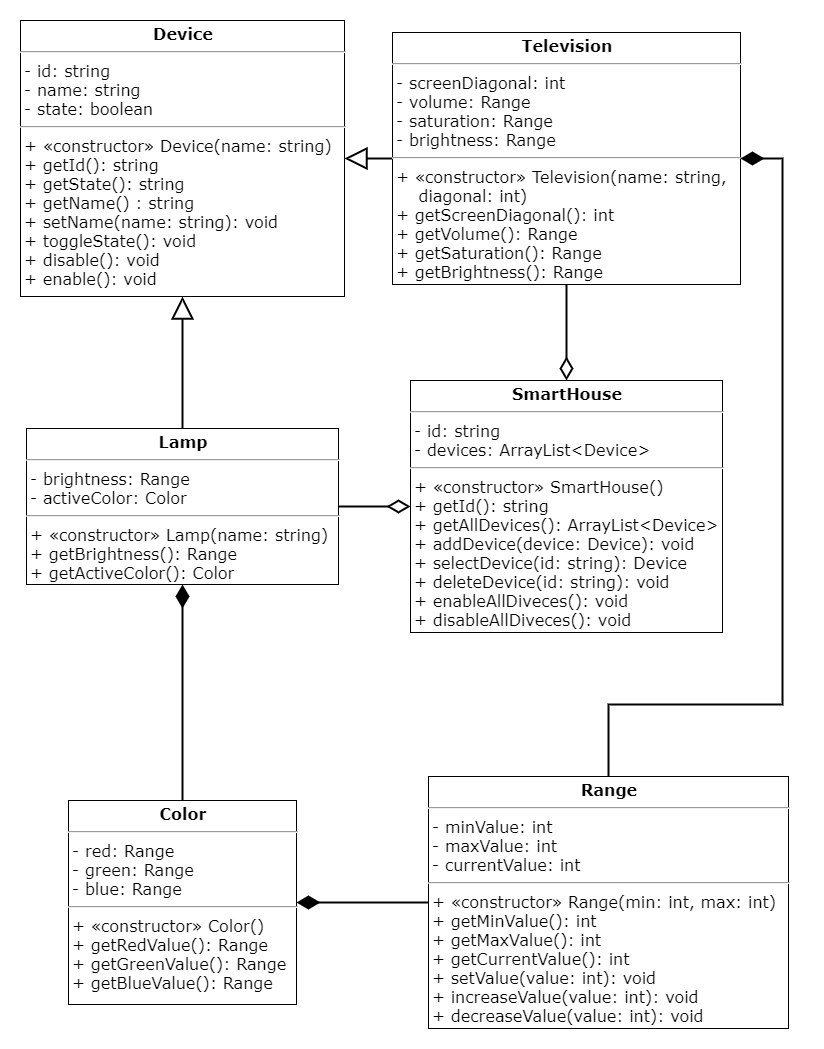

The diagram above was exported from draw.io. Its source (the exported page's mxGraphModel, read from the mxfile embedded in the PNG):
<mxGraphModel dx="1483" dy="759" grid="1" gridSize="12" guides="1" tooltips="1" connect="1" arrows="1" fold="1" page="1" pageScale="1" pageWidth="827" pageHeight="1169" background="#ffffff" math="0" shadow="0">
  <root>
    <mxCell id="0" />
    <mxCell id="1" parent="0" />
    <mxCell id="5d2195bd80daf111-18" value="&lt;p style=&quot;margin: 4px 0px 0px; text-align: center; font-size: 16px;&quot;&gt;&lt;b style=&quot;font-size: 16px;&quot;&gt;&lt;font style=&quot;font-size: 16px;&quot;&gt;Device&lt;/font&gt;&lt;/b&gt;&lt;/p&gt;&lt;hr style=&quot;font-size: 16px;&quot;&gt;&lt;p style=&quot;margin: 0px 0px 0px 4px; font-size: 16px;&quot;&gt;&lt;font style=&quot;font-size: 16px;&quot;&gt;- id: string&lt;/font&gt;&lt;/p&gt;&lt;p style=&quot;margin: 0px 0px 0px 4px; font-size: 16px;&quot;&gt;&lt;font style=&quot;font-size: 16px;&quot;&gt;- name: string&lt;br style=&quot;font-size: 16px;&quot;&gt;- state: boolean&lt;/font&gt;&lt;/p&gt;&lt;hr style=&quot;font-size: 16px;&quot;&gt;&lt;p style=&quot;margin: 0px 0px 0px 4px; font-size: 16px;&quot;&gt;&lt;font style=&quot;font-size: 16px;&quot;&gt;+&amp;nbsp;&lt;span style=&quot;font-size: 16px;&quot;&gt;«constructor» Device(name: string&lt;/span&gt;&lt;span style=&quot;font-size: 16px;&quot;&gt;)&amp;nbsp;&lt;/span&gt;&lt;/font&gt;&lt;/p&gt;&lt;p style=&quot;margin: 0px 0px 0px 4px; font-size: 16px;&quot;&gt;&lt;font style=&quot;font-size: 16px;&quot;&gt;+ getId(): string&lt;/font&gt;&lt;/p&gt;&lt;p style=&quot;margin: 0px 0px 0px 4px; font-size: 16px;&quot;&gt;&lt;font style=&quot;font-size: 16px;&quot;&gt;+ getState(): string&lt;/font&gt;&lt;/p&gt;&lt;p style=&quot;margin: 0px 0px 0px 4px; font-size: 16px;&quot;&gt;&lt;font style=&quot;font-size: 16px;&quot;&gt;+ getName() : string&lt;br style=&quot;font-size: 16px;&quot;&gt;&lt;/font&gt;&lt;/p&gt;&lt;p style=&quot;margin: 0px 0px 0px 4px; font-size: 16px;&quot;&gt;&lt;font style=&quot;font-size: 16px;&quot;&gt;+ setName(name: string): void&lt;br style=&quot;font-size: 16px;&quot;&gt;&lt;/font&gt;&lt;/p&gt;&lt;p style=&quot;margin: 0px 0px 0px 4px; font-size: 16px;&quot;&gt;&lt;font style=&quot;font-size: 16px;&quot;&gt;+ toggleState(): void&lt;/font&gt;&lt;/p&gt;&lt;p style=&quot;margin: 0px 0px 0px 4px; font-size: 16px;&quot;&gt;&lt;font style=&quot;font-size: 16px;&quot;&gt;+ disable(): void&lt;/font&gt;&lt;/p&gt;&lt;p style=&quot;margin: 0px 0px 0px 4px; font-size: 16px;&quot;&gt;&lt;font style=&quot;font-size: 16px;&quot;&gt;+ enable(): void&lt;/font&gt;&lt;/p&gt;&lt;p style=&quot;margin: 0px 0px 0px 4px; font-size: 16px;&quot;&gt;&lt;br style=&quot;font-size: 16px;&quot;&gt;&lt;/p&gt;" style="verticalAlign=top;align=left;overflow=fill;fontSize=16;fontFamily=Verdana;html=1;rounded=0;shadow=0;comic=0;labelBackgroundColor=none;strokeWidth=1" parent="1" vertex="1">
      <mxGeometry x="30" y="72" width="324" height="276" as="geometry" />
    </mxCell>
    <mxCell id="eGvVzG7AGnnClOdw0Uho-1" style="edgeStyle=orthogonalEdgeStyle;rounded=0;orthogonalLoop=1;jettySize=auto;html=1;exitX=0.5;exitY=1;exitDx=0;exitDy=0;" parent="1" source="5d2195bd80daf111-18" target="5d2195bd80daf111-18" edge="1">
      <mxGeometry relative="1" as="geometry" />
    </mxCell>
    <mxCell id="xbyayHR8wlCIUBCcTG-p-8" style="edgeStyle=orthogonalEdgeStyle;rounded=0;orthogonalLoop=1;jettySize=auto;html=1;endArrow=block;endFill=0;endSize=18;strokeWidth=2;fontFamily=Verdana;fontSize=16;" edge="1" parent="1" source="eGvVzG7AGnnClOdw0Uho-2" target="5d2195bd80daf111-18">
      <mxGeometry relative="1" as="geometry" />
    </mxCell>
    <mxCell id="xbyayHR8wlCIUBCcTG-p-10" style="edgeStyle=orthogonalEdgeStyle;rounded=0;orthogonalLoop=1;jettySize=auto;html=1;endArrow=diamondThin;endFill=0;endSize=18;strokeWidth=2;fontFamily=Verdana;fontSize=16;" edge="1" parent="1" source="eGvVzG7AGnnClOdw0Uho-2" target="eGvVzG7AGnnClOdw0Uho-6">
      <mxGeometry relative="1" as="geometry" />
    </mxCell>
    <mxCell id="eGvVzG7AGnnClOdw0Uho-2" value="&lt;p style=&quot;margin: 4px 0px 0px; text-align: center; font-size: 16px;&quot;&gt;&lt;b style=&quot;font-size: 16px;&quot;&gt;&lt;font style=&quot;font-size: 16px;&quot;&gt;Television&lt;/font&gt;&lt;/b&gt;&lt;/p&gt;&lt;hr style=&quot;font-size: 16px;&quot;&gt;&lt;p style=&quot;margin: 0px 0px 0px 4px; font-size: 16px;&quot;&gt;&lt;font style=&quot;font-size: 16px;&quot;&gt;- screenDiagonal: int&lt;br style=&quot;font-size: 16px;&quot;&gt;&lt;/font&gt;&lt;/p&gt;&lt;p style=&quot;margin: 0px 0px 0px 4px; font-size: 16px;&quot;&gt;&lt;font style=&quot;font-size: 16px;&quot;&gt;- volume: Range&lt;br style=&quot;font-size: 16px;&quot;&gt;&lt;/font&gt;&lt;/p&gt;&lt;p style=&quot;margin: 0px 0px 0px 4px; font-size: 16px;&quot;&gt;&lt;font style=&quot;font-size: 16px;&quot;&gt;- saturation: Range&lt;/font&gt;&lt;/p&gt;&lt;p style=&quot;margin: 0px 0px 0px 4px; font-size: 16px;&quot;&gt;&lt;font style=&quot;font-size: 16px;&quot;&gt;- brightness: Range&lt;/font&gt;&lt;/p&gt;&lt;hr style=&quot;font-size: 16px;&quot;&gt;&lt;p style=&quot;margin: 0px 0px 0px 4px; font-size: 16px;&quot;&gt;&lt;font style=&quot;font-size: 16px;&quot;&gt;+ «constructor» Television(name: string,&amp;nbsp;&lt;/font&gt;&lt;/p&gt;&lt;p style=&quot;margin: 0px 0px 0px 4px; font-size: 16px;&quot;&gt;&lt;font style=&quot;font-size: 16px;&quot;&gt;&amp;nbsp; &amp;nbsp; diagonal: int)&amp;nbsp;&lt;/font&gt;&lt;/p&gt;&lt;p style=&quot;margin: 0px 0px 0px 4px; font-size: 16px;&quot;&gt;&lt;font style=&quot;font-size: 16px;&quot;&gt;+ getScreenDiagonal(): int&lt;/font&gt;&lt;/p&gt;&lt;p style=&quot;margin: 0px 0px 0px 4px; font-size: 16px;&quot;&gt;&lt;font style=&quot;font-size: 16px;&quot;&gt;+ getVolume(): Range&lt;/font&gt;&lt;/p&gt;&lt;p style=&quot;margin: 0px 0px 0px 4px; font-size: 16px;&quot;&gt;&lt;font style=&quot;font-size: 16px;&quot;&gt;+ getSaturation(): Range&lt;/font&gt;&lt;/p&gt;&lt;p style=&quot;margin: 0px 0px 0px 4px; font-size: 16px;&quot;&gt;&lt;font style=&quot;font-size: 16px;&quot;&gt;+ getBrightness(): Range&lt;/font&gt;&lt;/p&gt;" style="verticalAlign=top;align=left;overflow=fill;fontSize=16;fontFamily=Verdana;html=1;rounded=0;shadow=0;comic=0;labelBackgroundColor=none;strokeWidth=1" parent="1" vertex="1">
      <mxGeometry x="402" y="84" width="348" height="252" as="geometry" />
    </mxCell>
    <mxCell id="eGvVzG7AGnnClOdw0Uho-6" value="&lt;p style=&quot;margin: 4px 0px 0px ; text-align: center ; font-size: 16px&quot;&gt;&lt;b style=&quot;font-size: 16px&quot;&gt;&lt;font style=&quot;font-size: 16px&quot;&gt;SmartHouse&lt;/font&gt;&lt;/b&gt;&lt;/p&gt;&lt;hr style=&quot;font-size: 16px&quot;&gt;&lt;p style=&quot;margin: 0px 0px 0px 4px ; font-size: 16px&quot;&gt;&lt;font style=&quot;font-size: 16px&quot;&gt;- id: string&lt;/font&gt;&lt;/p&gt;&lt;p style=&quot;margin: 0px 0px 0px 4px ; font-size: 16px&quot;&gt;&lt;font style=&quot;font-size: 16px&quot;&gt;- devices: ArrayList&amp;lt;Device&amp;gt;&lt;br style=&quot;font-size: 16px&quot;&gt;&lt;/font&gt;&lt;/p&gt;&lt;hr style=&quot;font-size: 16px&quot;&gt;&lt;p style=&quot;margin: 0px 0px 0px 4px ; font-size: 16px&quot;&gt;&lt;font style=&quot;font-size: 16px&quot;&gt;+&amp;nbsp;«constructor» SmartHouse()&lt;/font&gt;&lt;/p&gt;&lt;p style=&quot;margin: 0px 0px 0px 4px ; font-size: 16px&quot;&gt;&lt;font style=&quot;font-size: 16px&quot;&gt;+ getId(): string&lt;/font&gt;&lt;/p&gt;&lt;p style=&quot;margin: 0px 0px 0px 4px ; font-size: 16px&quot;&gt;&lt;font style=&quot;font-size: 16px&quot;&gt;+ getAllDevices(): ArrayList&amp;lt;Device&amp;gt;&lt;/font&gt;&lt;/p&gt;&lt;p style=&quot;margin: 0px 0px 0px 4px ; font-size: 16px&quot;&gt;&lt;font style=&quot;font-size: 16px&quot;&gt;+ addDevice(device: Device): void&lt;/font&gt;&lt;/p&gt;&lt;p style=&quot;margin: 0px 0px 0px 4px ; font-size: 16px&quot;&gt;&lt;font style=&quot;font-size: 16px&quot;&gt;+ selectDevice(id: string): Device&lt;/font&gt;&lt;/p&gt;&lt;p style=&quot;margin: 0px 0px 0px 4px ; font-size: 16px&quot;&gt;&lt;font style=&quot;font-size: 16px&quot;&gt;+ deleteDevice(id: string): void&lt;/font&gt;&lt;/p&gt;&lt;p style=&quot;margin: 0px 0px 0px 4px ; font-size: 16px&quot;&gt;&lt;font style=&quot;font-size: 16px&quot;&gt;+ enableAllDiveces(): void&lt;/font&gt;&lt;/p&gt;&lt;p style=&quot;margin: 0px 0px 0px 4px ; font-size: 16px&quot;&gt;&lt;font style=&quot;font-size: 16px&quot;&gt;+ disableAllDiveces(): void&lt;/font&gt;&lt;/p&gt;" style="verticalAlign=top;align=left;overflow=fill;fontSize=16;fontFamily=Verdana;html=1;rounded=0;shadow=0;comic=0;labelBackgroundColor=none;strokeWidth=1" parent="1" vertex="1">
      <mxGeometry x="420" y="432" width="312" height="252" as="geometry" />
    </mxCell>
    <mxCell id="xbyayHR8wlCIUBCcTG-p-7" style="edgeStyle=orthogonalEdgeStyle;rounded=0;orthogonalLoop=1;jettySize=auto;html=1;endArrow=block;endFill=0;endSize=18;strokeWidth=2;fontFamily=Verdana;fontSize=16;" edge="1" parent="1" source="eGvVzG7AGnnClOdw0Uho-7" target="5d2195bd80daf111-18">
      <mxGeometry relative="1" as="geometry" />
    </mxCell>
    <mxCell id="xbyayHR8wlCIUBCcTG-p-9" style="edgeStyle=orthogonalEdgeStyle;rounded=0;orthogonalLoop=1;jettySize=auto;html=1;endArrow=diamondThin;endFill=0;endSize=18;strokeWidth=2;fontFamily=Verdana;fontSize=16;" edge="1" parent="1" source="eGvVzG7AGnnClOdw0Uho-7" target="eGvVzG7AGnnClOdw0Uho-6">
      <mxGeometry relative="1" as="geometry" />
    </mxCell>
    <mxCell id="eGvVzG7AGnnClOdw0Uho-7" value="&lt;p style=&quot;margin: 4px 0px 0px; text-align: center; font-size: 16px;&quot;&gt;&lt;b style=&quot;font-size: 16px;&quot;&gt;&lt;font style=&quot;font-size: 16px;&quot;&gt;Lamp&lt;/font&gt;&lt;/b&gt;&lt;/p&gt;&lt;hr style=&quot;font-size: 16px;&quot;&gt;&lt;p style=&quot;margin: 0px 0px 0px 4px; font-size: 16px;&quot;&gt;&lt;font style=&quot;font-size: 16px;&quot;&gt;- brightness: Range&lt;br style=&quot;font-size: 16px;&quot;&gt;&lt;/font&gt;&lt;/p&gt;&lt;p style=&quot;margin: 0px 0px 0px 4px; font-size: 16px;&quot;&gt;&lt;font style=&quot;font-size: 16px;&quot;&gt;- activeColor: Color&lt;/font&gt;&lt;/p&gt;&lt;hr style=&quot;font-size: 16px;&quot;&gt;&lt;p style=&quot;margin: 0px 0px 0px 4px; font-size: 16px;&quot;&gt;&lt;font style=&quot;font-size: 16px;&quot;&gt;+&amp;nbsp;«constructor» Lamp(name: string&lt;span style=&quot;font-size: 16px;&quot;&gt;)&lt;/span&gt;&lt;/font&gt;&lt;/p&gt;&lt;p style=&quot;margin: 0px 0px 0px 4px; font-size: 16px;&quot;&gt;&lt;span style=&quot;font-size: 16px;&quot;&gt;&lt;font style=&quot;font-size: 16px;&quot;&gt;+ getBrightness(): Range&lt;/font&gt;&lt;/span&gt;&lt;/p&gt;&lt;p style=&quot;margin: 0px 0px 0px 4px; font-size: 16px;&quot;&gt;&lt;font style=&quot;font-size: 16px;&quot;&gt;+ getActiveColor(): Color&lt;/font&gt;&lt;/p&gt;" style="verticalAlign=top;align=left;overflow=fill;fontSize=16;fontFamily=Verdana;html=1;rounded=0;shadow=0;comic=0;labelBackgroundColor=none;strokeWidth=1" parent="1" vertex="1">
      <mxGeometry x="36.000000000000114" y="480" width="312" height="156" as="geometry" />
    </mxCell>
    <mxCell id="xbyayHR8wlCIUBCcTG-p-11" style="edgeStyle=orthogonalEdgeStyle;rounded=0;orthogonalLoop=1;jettySize=auto;html=1;endArrow=diamondThin;endFill=1;endSize=18;strokeWidth=2;fontFamily=Verdana;fontSize=16;" edge="1" parent="1" source="eGvVzG7AGnnClOdw0Uho-8" target="eGvVzG7AGnnClOdw0Uho-9">
      <mxGeometry relative="1" as="geometry" />
    </mxCell>
    <mxCell id="xbyayHR8wlCIUBCcTG-p-15" style="edgeStyle=orthogonalEdgeStyle;rounded=0;orthogonalLoop=1;jettySize=auto;html=1;entryX=1;entryY=0.5;entryDx=0;entryDy=0;endArrow=diamondThin;endFill=1;endSize=18;strokeWidth=2;fontFamily=Verdana;fontSize=16;" edge="1" parent="1" source="eGvVzG7AGnnClOdw0Uho-8" target="eGvVzG7AGnnClOdw0Uho-2">
      <mxGeometry relative="1" as="geometry">
        <Array as="points">
          <mxPoint x="618" y="756" />
          <mxPoint x="792" y="756" />
          <mxPoint x="792" y="210" />
        </Array>
      </mxGeometry>
    </mxCell>
    <mxCell id="eGvVzG7AGnnClOdw0Uho-8" value="&lt;p style=&quot;margin: 4px 0px 0px; text-align: center; font-size: 16px;&quot;&gt;&lt;b style=&quot;font-size: 16px;&quot;&gt;&lt;font style=&quot;font-size: 16px;&quot;&gt;Range&lt;/font&gt;&lt;/b&gt;&lt;/p&gt;&lt;hr style=&quot;font-size: 16px;&quot;&gt;&lt;p style=&quot;margin: 0px 0px 0px 4px; font-size: 16px;&quot;&gt;&lt;font style=&quot;font-size: 16px;&quot;&gt;- minValue: int&lt;br style=&quot;font-size: 16px;&quot;&gt;- maxValue: int&lt;/font&gt;&lt;/p&gt;&lt;p style=&quot;margin: 0px 0px 0px 4px; font-size: 16px;&quot;&gt;&lt;font style=&quot;font-size: 16px;&quot;&gt;- currentValue: int&lt;/font&gt;&lt;/p&gt;&lt;hr style=&quot;font-size: 16px;&quot;&gt;&lt;p style=&quot;margin: 0px 0px 0px 4px; font-size: 16px;&quot;&gt;&lt;font style=&quot;font-size: 16px;&quot;&gt;+&amp;nbsp;«constructor» Range(min: int, max: int)&lt;/font&gt;&lt;/p&gt;&lt;p style=&quot;margin: 0px 0px 0px 4px; font-size: 16px;&quot;&gt;&lt;font style=&quot;font-size: 16px;&quot;&gt;+ getMinValue(): int&lt;br style=&quot;font-size: 16px;&quot;&gt;+ getMaxValue(): int&lt;/font&gt;&lt;/p&gt;&lt;p style=&quot;margin: 0px 0px 0px 4px; font-size: 16px;&quot;&gt;&lt;font style=&quot;font-size: 16px;&quot;&gt;+ getCurrentValue(): int&lt;/font&gt;&lt;/p&gt;&lt;p style=&quot;margin: 0px 0px 0px 4px; font-size: 16px;&quot;&gt;&lt;font style=&quot;font-size: 16px;&quot;&gt;+ setValue(value: int): void&lt;br style=&quot;font-size: 16px;&quot;&gt;&lt;/font&gt;&lt;/p&gt;&lt;p style=&quot;margin: 0px 0px 0px 4px; font-size: 16px;&quot;&gt;&lt;font style=&quot;font-size: 16px;&quot;&gt;+ increaseValue(value: int): void&lt;/font&gt;&lt;/p&gt;&lt;p style=&quot;margin: 0px 0px 0px 4px; font-size: 16px;&quot;&gt;&lt;font style=&quot;font-size: 16px;&quot;&gt;+ decreaseValue(value: int): void&lt;/font&gt;&lt;/p&gt;&lt;p style=&quot;margin: 0px 0px 0px 4px; font-size: 16px;&quot;&gt;&lt;br style=&quot;font-size: 16px;&quot;&gt;&lt;/p&gt;" style="verticalAlign=top;align=left;overflow=fill;fontSize=16;fontFamily=Verdana;html=1;rounded=0;shadow=0;comic=0;labelBackgroundColor=none;strokeWidth=1;horizontal=1;" parent="1" vertex="1">
      <mxGeometry x="438" y="828" width="360" height="252" as="geometry" />
    </mxCell>
    <mxCell id="xbyayHR8wlCIUBCcTG-p-14" style="edgeStyle=orthogonalEdgeStyle;rounded=0;orthogonalLoop=1;jettySize=auto;html=1;entryX=0.5;entryY=1;entryDx=0;entryDy=0;endArrow=diamondThin;endFill=1;endSize=18;strokeWidth=2;fontFamily=Verdana;fontSize=16;" edge="1" parent="1" source="eGvVzG7AGnnClOdw0Uho-9" target="eGvVzG7AGnnClOdw0Uho-7">
      <mxGeometry relative="1" as="geometry" />
    </mxCell>
    <mxCell id="eGvVzG7AGnnClOdw0Uho-9" value="&lt;p style=&quot;margin: 4px 0px 0px; text-align: center; font-size: 16px;&quot;&gt;&lt;b style=&quot;font-size: 16px;&quot;&gt;&lt;font style=&quot;font-size: 16px;&quot;&gt;Color&lt;/font&gt;&lt;/b&gt;&lt;/p&gt;&lt;hr style=&quot;font-size: 16px;&quot;&gt;&lt;p style=&quot;margin: 0px 0px 0px 4px; font-size: 16px;&quot;&gt;&lt;font style=&quot;font-size: 16px;&quot;&gt;- red: Range&lt;br style=&quot;font-size: 16px;&quot;&gt;- green: Range&lt;br style=&quot;font-size: 16px;&quot;&gt;&lt;/font&gt;&lt;/p&gt;&lt;p style=&quot;margin: 0px 0px 0px 4px; font-size: 16px;&quot;&gt;&lt;font style=&quot;font-size: 16px;&quot;&gt;- blue: Range&lt;/font&gt;&lt;/p&gt;&lt;hr style=&quot;font-size: 16px;&quot;&gt;&lt;p style=&quot;margin: 0px 0px 0px 4px; font-size: 16px;&quot;&gt;&lt;font style=&quot;font-size: 16px;&quot;&gt;+&amp;nbsp;«constructor» Color()&lt;/font&gt;&lt;/p&gt;&lt;p style=&quot;margin: 0px 0px 0px 4px; font-size: 16px;&quot;&gt;&lt;font style=&quot;font-size: 16px;&quot;&gt;+ getRedValue(): Range&lt;br style=&quot;font-size: 16px;&quot;&gt;+ getGreenValue(): Range&lt;/font&gt;&lt;/p&gt;&lt;p style=&quot;margin: 0px 0px 0px 4px; font-size: 16px;&quot;&gt;&lt;font style=&quot;font-size: 16px;&quot;&gt;+ getBlueValue(): Range&lt;/font&gt;&lt;/p&gt;&lt;p style=&quot;margin: 0px 0px 0px 4px; font-size: 16px;&quot;&gt;&lt;br style=&quot;font-size: 16px;&quot;&gt;&lt;/p&gt;" style="verticalAlign=top;align=left;overflow=fill;fontSize=16;fontFamily=Verdana;html=1;rounded=0;shadow=0;comic=0;labelBackgroundColor=none;strokeWidth=1;" parent="1" vertex="1">
      <mxGeometry x="78" y="852" width="228" height="204" as="geometry" />
    </mxCell>
    <mxCell id="xbyayHR8wlCIUBCcTG-p-1" style="edgeStyle=orthogonalEdgeStyle;rounded=0;orthogonalLoop=1;jettySize=auto;html=1;exitX=0.5;exitY=1;exitDx=0;exitDy=0;" edge="1" parent="1" source="eGvVzG7AGnnClOdw0Uho-9" target="eGvVzG7AGnnClOdw0Uho-9">
      <mxGeometry relative="1" as="geometry" />
    </mxCell>
    <mxCell id="xbyayHR8wlCIUBCcTG-p-2" style="edgeStyle=orthogonalEdgeStyle;rounded=0;orthogonalLoop=1;jettySize=auto;html=1;exitX=0.5;exitY=1;exitDx=0;exitDy=0;" edge="1" parent="1" source="eGvVzG7AGnnClOdw0Uho-9" target="eGvVzG7AGnnClOdw0Uho-9">
      <mxGeometry relative="1" as="geometry" />
    </mxCell>
  </root>
</mxGraphModel>